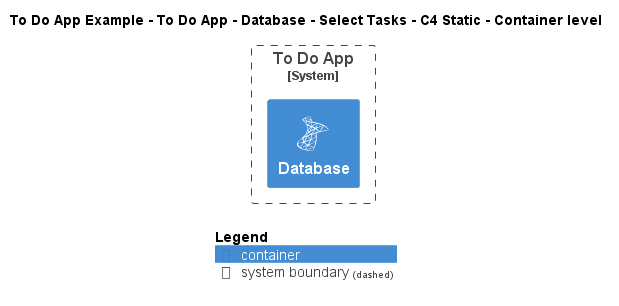

The diagram above was rendered by PlantUML. Its source (embedded in the PNG):
@startuml
!include ..\..\..\..\..\..\..\.c4s\C4_Container.puml

!define ICONS https://raw.githubusercontent.com/tupadr3/plantuml-icon-font-sprites/refs/heads/main/icons

!include ICONS/devicons/msql_server.puml

AddElementTag("c4interflow:lifecycle:new", $bgColor=green, $fontColor=#ffffff, $borderColor=green, $shadowing="False")
AddElementTag("c4interflow:lifecycle:changed", $bgColor=orange, $fontColor=#ffffff, $borderColor=orange, $shadowing="False")
AddElementTag("c4interflow:lifecycle:removed", $bgColor=red, $fontColor=#ffffff, $borderColor=red, $shadowing="False")

AddRelTag("c4interflow:lifecycle:new", $textColor=green, $lineColor=green)
AddRelTag("c4interflow:lifecycle:changed", $textColor=orange, $lineColor=orange)
AddRelTag("c4interflow:lifecycle:removed", $textColor=red, $lineColor=red)

SHOW_PERSON_PORTRAIT()
LAYOUT_TOP_DOWN()

skinparam linetype polyline

title To Do App Example - To Do App - Database - Select Tasks - C4 Static - Container level


System_Boundary(ToDoAppExample.SoftwareSystems.ToDoApp, "To Do App") {
    Container(ToDoAppExample.SoftwareSystems.ToDoApp.Containers.Database, "Database", "", "", "msql_server")
}



SHOW_LEGEND()
@enduml